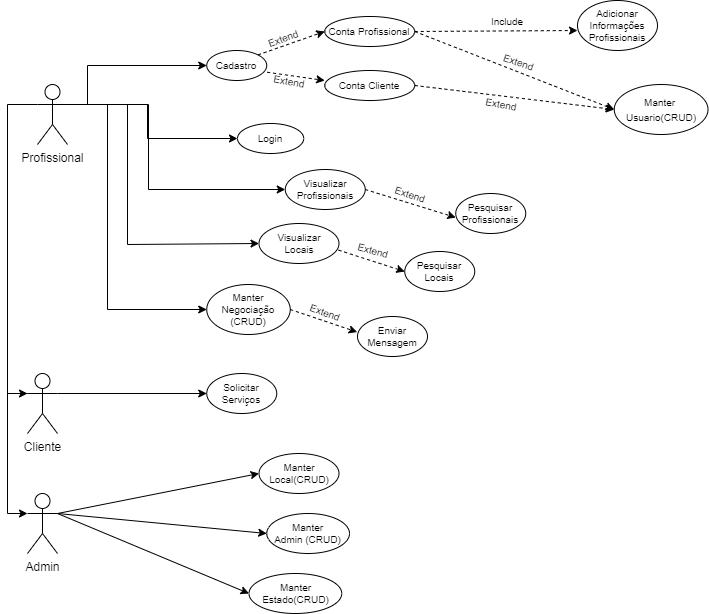

The diagram above was exported from draw.io. Its source (the exported page's mxGraphModel, read from the mxfile embedded in the PNG):
<mxGraphModel dx="1502" dy="741" grid="1" gridSize="10" guides="1" tooltips="1" connect="1" arrows="1" fold="1" page="1" pageScale="1" pageWidth="827" pageHeight="1169" math="0" shadow="0">
  <root>
    <mxCell id="0" />
    <mxCell id="1" parent="0" />
    <mxCell id="xPD2EqnuWo-AXoU8wDRA-8" style="edgeStyle=orthogonalEdgeStyle;rounded=0;orthogonalLoop=1;jettySize=auto;html=1;exitX=1;exitY=0.3333333333333333;exitDx=0;exitDy=0;exitPerimeter=0;entryX=0;entryY=0.5;entryDx=0;entryDy=0;" parent="1" source="BDWoU49t-mZvFMahCd2a-1" target="BDWoU49t-mZvFMahCd2a-16" edge="1">
      <mxGeometry relative="1" as="geometry">
        <Array as="points">
          <mxPoint x="181" y="141" />
          <mxPoint x="181" y="226" />
        </Array>
      </mxGeometry>
    </mxCell>
    <mxCell id="xPD2EqnuWo-AXoU8wDRA-9" style="edgeStyle=orthogonalEdgeStyle;rounded=0;orthogonalLoop=1;jettySize=auto;html=1;exitX=1;exitY=0.3333333333333333;exitDx=0;exitDy=0;exitPerimeter=0;entryX=0;entryY=0.5;entryDx=0;entryDy=0;" parent="1" source="BDWoU49t-mZvFMahCd2a-1" target="BDWoU49t-mZvFMahCd2a-17" edge="1">
      <mxGeometry relative="1" as="geometry">
        <mxPoint x="207.25" y="91" as="targetPoint" />
        <mxPoint x="207.25" y="131" as="sourcePoint" />
        <Array as="points">
          <mxPoint x="120" y="141" />
          <mxPoint x="120" y="102" />
        </Array>
      </mxGeometry>
    </mxCell>
    <mxCell id="xPD2EqnuWo-AXoU8wDRA-10" style="edgeStyle=orthogonalEdgeStyle;rounded=0;orthogonalLoop=1;jettySize=auto;html=1;exitX=1;exitY=0.3333333333333333;exitDx=0;exitDy=0;exitPerimeter=0;entryX=0;entryY=0.5;entryDx=0;entryDy=0;" parent="1" source="BDWoU49t-mZvFMahCd2a-1" target="BDWoU49t-mZvFMahCd2a-25" edge="1">
      <mxGeometry relative="1" as="geometry">
        <Array as="points">
          <mxPoint x="160" y="141" />
          <mxPoint x="160" y="281" />
        </Array>
      </mxGeometry>
    </mxCell>
    <mxCell id="xPD2EqnuWo-AXoU8wDRA-11" style="edgeStyle=orthogonalEdgeStyle;rounded=0;orthogonalLoop=1;jettySize=auto;html=1;exitX=0;exitY=0.3333333333333333;exitDx=0;exitDy=0;exitPerimeter=0;entryX=0;entryY=0.3333333333333333;entryDx=0;entryDy=0;entryPerimeter=0;" parent="1" source="BDWoU49t-mZvFMahCd2a-1" target="BDWoU49t-mZvFMahCd2a-7" edge="1">
      <mxGeometry relative="1" as="geometry">
        <mxPoint x="40" y="451" as="targetPoint" />
        <Array as="points">
          <mxPoint x="40" y="141" />
          <mxPoint x="40" y="430" />
        </Array>
      </mxGeometry>
    </mxCell>
    <mxCell id="xPD2EqnuWo-AXoU8wDRA-15" style="edgeStyle=orthogonalEdgeStyle;rounded=0;orthogonalLoop=1;jettySize=auto;html=1;exitX=1;exitY=0.3333333333333333;exitDx=0;exitDy=0;exitPerimeter=0;entryX=0;entryY=0.5;entryDx=0;entryDy=0;" parent="1" source="BDWoU49t-mZvFMahCd2a-1" target="BDWoU49t-mZvFMahCd2a-15" edge="1">
      <mxGeometry relative="1" as="geometry">
        <Array as="points">
          <mxPoint x="180" y="141" />
          <mxPoint x="180" y="175" />
        </Array>
      </mxGeometry>
    </mxCell>
    <mxCell id="xPD2EqnuWo-AXoU8wDRA-18" style="edgeStyle=orthogonalEdgeStyle;rounded=0;orthogonalLoop=1;jettySize=auto;html=1;exitX=1;exitY=0.3333333333333333;exitDx=0;exitDy=0;exitPerimeter=0;entryX=0;entryY=0.5;entryDx=0;entryDy=0;" parent="1" source="BDWoU49t-mZvFMahCd2a-1" target="BDWoU49t-mZvFMahCd2a-26" edge="1">
      <mxGeometry relative="1" as="geometry">
        <Array as="points">
          <mxPoint x="140" y="141" />
          <mxPoint x="140" y="346" />
        </Array>
      </mxGeometry>
    </mxCell>
    <mxCell id="BDWoU49t-mZvFMahCd2a-1" value="Profissional" style="shape=umlActor;verticalLabelPosition=bottom;verticalAlign=top;html=1;outlineConnect=0;" parent="1" vertex="1">
      <mxGeometry x="70" y="121" width="30" height="60" as="geometry" />
    </mxCell>
    <mxCell id="xPD2EqnuWo-AXoU8wDRA-29" style="edgeStyle=orthogonalEdgeStyle;rounded=0;orthogonalLoop=1;jettySize=auto;html=1;exitX=1;exitY=0.3333333333333333;exitDx=0;exitDy=0;exitPerimeter=0;entryX=0;entryY=0.5;entryDx=0;entryDy=0;" parent="1" source="BDWoU49t-mZvFMahCd2a-7" target="BDWoU49t-mZvFMahCd2a-27" edge="1">
      <mxGeometry relative="1" as="geometry" />
    </mxCell>
    <mxCell id="xPD2EqnuWo-AXoU8wDRA-31" style="edgeStyle=orthogonalEdgeStyle;rounded=0;orthogonalLoop=1;jettySize=auto;html=1;exitX=0;exitY=0.3333333333333333;exitDx=0;exitDy=0;exitPerimeter=0;entryX=0;entryY=0.3333333333333333;entryDx=0;entryDy=0;entryPerimeter=0;" parent="1" source="BDWoU49t-mZvFMahCd2a-7" target="BDWoU49t-mZvFMahCd2a-8" edge="1">
      <mxGeometry relative="1" as="geometry" />
    </mxCell>
    <mxCell id="BDWoU49t-mZvFMahCd2a-7" value="Cliente" style="shape=umlActor;verticalLabelPosition=bottom;verticalAlign=top;html=1;outlineConnect=0;" parent="1" vertex="1">
      <mxGeometry x="60" y="410" width="30" height="60" as="geometry" />
    </mxCell>
    <mxCell id="BDWoU49t-mZvFMahCd2a-8" value="Admin" style="shape=umlActor;verticalLabelPosition=bottom;verticalAlign=top;html=1;outlineConnect=0;" parent="1" vertex="1">
      <mxGeometry x="60" y="530" width="30" height="60" as="geometry" />
    </mxCell>
    <mxCell id="BDWoU49t-mZvFMahCd2a-13" value="&lt;font style=&quot;font-size: 10px&quot;&gt;Manter&amp;nbsp;&lt;br&gt;Usuario(CRUD)&lt;br&gt;&lt;/font&gt;" style="ellipse;whiteSpace=wrap;html=1;" parent="1" vertex="1">
      <mxGeometry x="646.75" y="121" width="93.75" height="50" as="geometry" />
    </mxCell>
    <mxCell id="BDWoU49t-mZvFMahCd2a-15" value="Login" style="ellipse;whiteSpace=wrap;html=1;fontSize=10;" parent="1" vertex="1">
      <mxGeometry x="270" y="160" width="66.25" height="30" as="geometry" />
    </mxCell>
    <mxCell id="BDWoU49t-mZvFMahCd2a-16" value="Visualizar Profissionais" style="ellipse;whiteSpace=wrap;html=1;fontSize=10;" parent="1" vertex="1">
      <mxGeometry x="317.75" y="206" width="80" height="40" as="geometry" />
    </mxCell>
    <mxCell id="BDWoU49t-mZvFMahCd2a-17" value="Cadastro&lt;br&gt;" style="ellipse;whiteSpace=wrap;html=1;fontSize=10;" parent="1" vertex="1">
      <mxGeometry x="239.25" y="87" width="60" height="30" as="geometry" />
    </mxCell>
    <mxCell id="BDWoU49t-mZvFMahCd2a-19" value="" style="endArrow=classic;html=1;rounded=0;fontSize=10;exitX=1;exitY=0;exitDx=0;exitDy=0;dashed=1;entryX=0;entryY=0.5;entryDx=0;entryDy=0;" parent="1" source="BDWoU49t-mZvFMahCd2a-17" target="BDWoU49t-mZvFMahCd2a-20" edge="1">
      <mxGeometry width="50" height="50" relative="1" as="geometry">
        <mxPoint x="387.25" y="201" as="sourcePoint" />
        <mxPoint x="357.25" y="101" as="targetPoint" />
      </mxGeometry>
    </mxCell>
    <mxCell id="BDWoU49t-mZvFMahCd2a-20" value="Conta Profissional" style="ellipse;whiteSpace=wrap;html=1;fontSize=10;" parent="1" vertex="1">
      <mxGeometry x="357.25" y="53" width="90" height="30" as="geometry" />
    </mxCell>
    <mxCell id="BDWoU49t-mZvFMahCd2a-21" value="Conta Cliente" style="ellipse;whiteSpace=wrap;html=1;fontSize=10;" parent="1" vertex="1">
      <mxGeometry x="357.25" y="107" width="90" height="30" as="geometry" />
    </mxCell>
    <mxCell id="BDWoU49t-mZvFMahCd2a-22" value="" style="endArrow=classic;html=1;rounded=0;fontSize=10;exitX=1.007;exitY=0.725;exitDx=0;exitDy=0;dashed=1;entryX=0;entryY=0.333;entryDx=0;entryDy=0;entryPerimeter=0;exitPerimeter=0;" parent="1" source="BDWoU49t-mZvFMahCd2a-17" target="BDWoU49t-mZvFMahCd2a-21" edge="1">
      <mxGeometry width="50" height="50" relative="1" as="geometry">
        <mxPoint x="307.25" y="116" as="sourcePoint" />
        <mxPoint x="367.25" y="106" as="targetPoint" />
      </mxGeometry>
    </mxCell>
    <mxCell id="BDWoU49t-mZvFMahCd2a-23" value="" style="endArrow=classic;html=1;rounded=0;fontSize=10;dashed=1;exitX=1;exitY=0.5;exitDx=0;exitDy=0;entryX=0;entryY=0.5;entryDx=0;entryDy=0;" parent="1" source="BDWoU49t-mZvFMahCd2a-21" target="BDWoU49t-mZvFMahCd2a-13" edge="1">
      <mxGeometry width="50" height="50" relative="1" as="geometry">
        <mxPoint x="477.25" y="151" as="sourcePoint" />
        <mxPoint x="660" y="151" as="targetPoint" />
      </mxGeometry>
    </mxCell>
    <mxCell id="BDWoU49t-mZvFMahCd2a-24" value="" style="endArrow=classic;html=1;rounded=0;fontSize=10;exitX=1;exitY=0.5;exitDx=0;exitDy=0;dashed=1;entryX=0;entryY=0.5;entryDx=0;entryDy=0;" parent="1" source="BDWoU49t-mZvFMahCd2a-20" target="BDWoU49t-mZvFMahCd2a-13" edge="1">
      <mxGeometry width="50" height="50" relative="1" as="geometry">
        <mxPoint x="317.25" y="126" as="sourcePoint" />
        <mxPoint x="660" y="140" as="targetPoint" />
      </mxGeometry>
    </mxCell>
    <mxCell id="BDWoU49t-mZvFMahCd2a-25" value="Visualizar&lt;br&gt;Locais" style="ellipse;whiteSpace=wrap;html=1;fontSize=10;" parent="1" vertex="1">
      <mxGeometry x="291.5" y="260" width="80" height="40" as="geometry" />
    </mxCell>
    <mxCell id="BDWoU49t-mZvFMahCd2a-26" value="Manter&lt;br&gt;Negociação (CRUD)" style="ellipse;whiteSpace=wrap;html=1;fontSize=10;" parent="1" vertex="1">
      <mxGeometry x="239.25" y="321" width="83.5" height="50" as="geometry" />
    </mxCell>
    <mxCell id="BDWoU49t-mZvFMahCd2a-27" value="Solicitar&lt;br&gt;Serviços" style="ellipse;whiteSpace=wrap;html=1;fontSize=10;" parent="1" vertex="1">
      <mxGeometry x="239.25" y="410" width="70" height="40" as="geometry" />
    </mxCell>
    <mxCell id="BDWoU49t-mZvFMahCd2a-28" value="" style="endArrow=classic;html=1;rounded=0;fontSize=10;exitX=1;exitY=0.5;exitDx=0;exitDy=0;dashed=1;entryX=-0.004;entryY=0.389;entryDx=0;entryDy=0;entryPerimeter=0;" parent="1" source="BDWoU49t-mZvFMahCd2a-26" target="BDWoU49t-mZvFMahCd2a-29" edge="1">
      <mxGeometry width="50" height="50" relative="1" as="geometry">
        <mxPoint x="243.16999999999996" y="152.75" as="sourcePoint" />
        <mxPoint x="432.75" y="331" as="targetPoint" />
      </mxGeometry>
    </mxCell>
    <mxCell id="BDWoU49t-mZvFMahCd2a-29" value="Enviar Mensagem" style="ellipse;whiteSpace=wrap;html=1;fontSize=10;" parent="1" vertex="1">
      <mxGeometry x="390" y="353" width="70" height="40" as="geometry" />
    </mxCell>
    <mxCell id="BDWoU49t-mZvFMahCd2a-30" value="" style="endArrow=classic;html=1;rounded=0;fontSize=10;exitX=0.994;exitY=0.666;exitDx=0;exitDy=0;dashed=1;exitPerimeter=0;entryX=0;entryY=0.5;entryDx=0;entryDy=0;" parent="1" source="BDWoU49t-mZvFMahCd2a-25" target="BDWoU49t-mZvFMahCd2a-32" edge="1">
      <mxGeometry width="50" height="50" relative="1" as="geometry">
        <mxPoint x="376.5" y="350" as="sourcePoint" />
        <mxPoint x="440.25" y="280" as="targetPoint" />
      </mxGeometry>
    </mxCell>
    <mxCell id="BDWoU49t-mZvFMahCd2a-31" value="" style="endArrow=classic;html=1;rounded=0;fontSize=10;exitX=1;exitY=0.5;exitDx=0;exitDy=0;dashed=1;" parent="1" source="BDWoU49t-mZvFMahCd2a-16" edge="1">
      <mxGeometry width="50" height="50" relative="1" as="geometry">
        <mxPoint x="309.25" y="249.07999999999993" as="sourcePoint" />
        <mxPoint x="488.25" y="254" as="targetPoint" />
      </mxGeometry>
    </mxCell>
    <mxCell id="BDWoU49t-mZvFMahCd2a-32" value="Pesquisar Locais" style="ellipse;whiteSpace=wrap;html=1;fontSize=10;" parent="1" vertex="1">
      <mxGeometry x="437.25" y="288" width="70" height="40" as="geometry" />
    </mxCell>
    <mxCell id="BDWoU49t-mZvFMahCd2a-33" value="Pesquisar Profissionais" style="ellipse;whiteSpace=wrap;html=1;fontSize=10;" parent="1" vertex="1">
      <mxGeometry x="488.25" y="230" width="70" height="40" as="geometry" />
    </mxCell>
    <mxCell id="BDWoU49t-mZvFMahCd2a-34" value="Extend" style="text;html=1;strokeColor=none;fillColor=none;align=center;verticalAlign=middle;whiteSpace=wrap;rounded=0;fontSize=10;rotation=-20;" parent="1" vertex="1">
      <mxGeometry x="276.25" y="70" width="80" height="10" as="geometry" />
    </mxCell>
    <mxCell id="BDWoU49t-mZvFMahCd2a-35" value="Extend" style="text;html=1;strokeColor=none;fillColor=none;align=center;verticalAlign=middle;whiteSpace=wrap;rounded=0;fontSize=10;rotation=10;" parent="1" vertex="1">
      <mxGeometry x="281.5" y="113" width="80" height="10" as="geometry" />
    </mxCell>
    <mxCell id="BDWoU49t-mZvFMahCd2a-36" value="Extend" style="text;html=1;strokeColor=none;fillColor=none;align=center;verticalAlign=middle;whiteSpace=wrap;rounded=0;fontSize=10;rotation=19;" parent="1" vertex="1">
      <mxGeometry x="500.33" y="93.97" width="102.59" height="10" as="geometry" />
    </mxCell>
    <mxCell id="BDWoU49t-mZvFMahCd2a-37" value="Extend" style="text;html=1;strokeColor=none;fillColor=none;align=center;verticalAlign=middle;whiteSpace=wrap;rounded=0;fontSize=10;rotation=10;" parent="1" vertex="1">
      <mxGeometry x="485.47" y="136.24" width="97.5" height="10" as="geometry" />
    </mxCell>
    <mxCell id="BDWoU49t-mZvFMahCd2a-39" value="Extend" style="text;html=1;strokeColor=none;fillColor=none;align=center;verticalAlign=middle;whiteSpace=wrap;rounded=0;fontSize=10;rotation=18;" parent="1" vertex="1">
      <mxGeometry x="402.75" y="226" width="80" height="10" as="geometry" />
    </mxCell>
    <mxCell id="BDWoU49t-mZvFMahCd2a-40" value="Extend" style="text;html=1;strokeColor=none;fillColor=none;align=center;verticalAlign=middle;whiteSpace=wrap;rounded=0;fontSize=10;rotation=15;" parent="1" vertex="1">
      <mxGeometry x="365.5" y="282" width="80" height="10" as="geometry" />
    </mxCell>
    <mxCell id="BDWoU49t-mZvFMahCd2a-41" value="Extend" style="text;html=1;strokeColor=none;fillColor=none;align=center;verticalAlign=middle;whiteSpace=wrap;rounded=0;fontSize=10;rotation=20;" parent="1" vertex="1">
      <mxGeometry x="317.75" y="344" width="80" height="10" as="geometry" />
    </mxCell>
    <mxCell id="BDWoU49t-mZvFMahCd2a-46" value="Manter&lt;br&gt;Local(CRUD)" style="ellipse;whiteSpace=wrap;html=1;fontSize=10;" parent="1" vertex="1">
      <mxGeometry x="291.5" y="490" width="80" height="40" as="geometry" />
    </mxCell>
    <mxCell id="BDWoU49t-mZvFMahCd2a-48" value="Manter&lt;br&gt;Estado(CRUD)" style="ellipse;whiteSpace=wrap;html=1;fontSize=10;" parent="1" vertex="1">
      <mxGeometry x="281.5" y="610" width="92.75" height="40" as="geometry" />
    </mxCell>
    <mxCell id="BDWoU49t-mZvFMahCd2a-51" value="Adicionar Informações Profissionais" style="ellipse;whiteSpace=wrap;html=1;fontSize=10;" parent="1" vertex="1">
      <mxGeometry x="610" y="37" width="80" height="50" as="geometry" />
    </mxCell>
    <mxCell id="BDWoU49t-mZvFMahCd2a-52" value="" style="endArrow=classic;html=1;rounded=0;fontSize=10;dashed=1;entryX=0;entryY=0.6;entryDx=0;entryDy=0;entryPerimeter=0;exitX=1;exitY=0.5;exitDx=0;exitDy=0;" parent="1" source="BDWoU49t-mZvFMahCd2a-20" target="BDWoU49t-mZvFMahCd2a-51" edge="1">
      <mxGeometry width="50" height="50" relative="1" as="geometry">
        <mxPoint x="457.25" y="86" as="sourcePoint" />
        <mxPoint x="528.5" y="96.94999999999999" as="targetPoint" />
      </mxGeometry>
    </mxCell>
    <mxCell id="BDWoU49t-mZvFMahCd2a-53" value="Include" style="text;html=1;strokeColor=none;fillColor=none;align=center;verticalAlign=middle;whiteSpace=wrap;rounded=0;fontSize=10;rotation=0;" parent="1" vertex="1">
      <mxGeometry x="500" y="53" width="80" height="10" as="geometry" />
    </mxCell>
    <mxCell id="BDWoU49t-mZvFMahCd2a-54" value="Manter&lt;br&gt;Admin (CRUD)" style="ellipse;whiteSpace=wrap;html=1;fontSize=10;" parent="1" vertex="1">
      <mxGeometry x="299.25" y="550" width="82.75" height="40" as="geometry" />
    </mxCell>
    <mxCell id="BDWoU49t-mZvFMahCd2a-60" value="" style="endArrow=classic;html=1;rounded=0;fontSize=10;entryX=0;entryY=0.5;entryDx=0;entryDy=0;exitX=1;exitY=0.3333333333333333;exitDx=0;exitDy=0;exitPerimeter=0;" parent="1" source="BDWoU49t-mZvFMahCd2a-8" target="BDWoU49t-mZvFMahCd2a-54" edge="1">
      <mxGeometry width="50" height="50" relative="1" as="geometry">
        <mxPoint x="800" y="271" as="sourcePoint" />
        <mxPoint x="780" y="121" as="targetPoint" />
      </mxGeometry>
    </mxCell>
    <mxCell id="BDWoU49t-mZvFMahCd2a-61" value="" style="endArrow=classic;html=1;rounded=0;fontSize=10;entryX=0;entryY=0.5;entryDx=0;entryDy=0;exitX=1;exitY=0.3333333333333333;exitDx=0;exitDy=0;exitPerimeter=0;" parent="1" source="BDWoU49t-mZvFMahCd2a-8" target="BDWoU49t-mZvFMahCd2a-46" edge="1">
      <mxGeometry width="50" height="50" relative="1" as="geometry">
        <mxPoint x="800" y="281" as="sourcePoint" />
        <mxPoint x="680.3800000000001" y="166.20000000000005" as="targetPoint" />
      </mxGeometry>
    </mxCell>
    <mxCell id="BDWoU49t-mZvFMahCd2a-63" value="" style="endArrow=classic;html=1;rounded=0;fontSize=10;entryX=0;entryY=0.5;entryDx=0;entryDy=0;exitX=1;exitY=0.3333333333333333;exitDx=0;exitDy=0;exitPerimeter=0;" parent="1" source="BDWoU49t-mZvFMahCd2a-8" target="BDWoU49t-mZvFMahCd2a-48" edge="1">
      <mxGeometry width="50" height="50" relative="1" as="geometry">
        <mxPoint x="790" y="311" as="sourcePoint" />
        <mxPoint x="700.3800000000001" y="186.20000000000005" as="targetPoint" />
      </mxGeometry>
    </mxCell>
  </root>
</mxGraphModel>